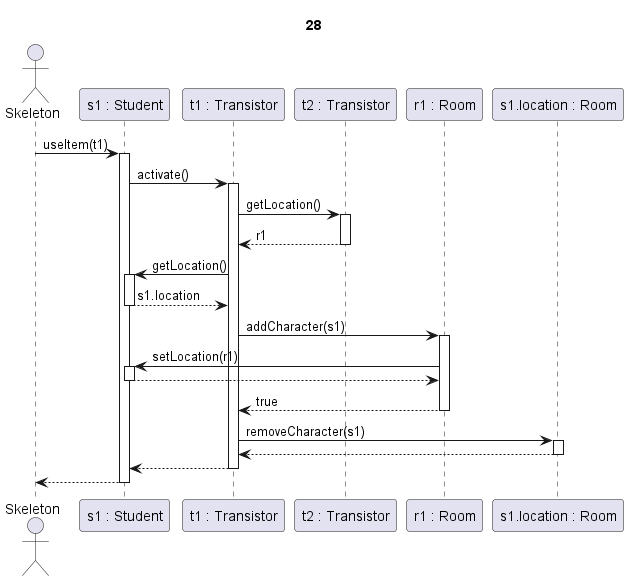

The diagram above was rendered by PlantUML. Its source (embedded in the PNG):
@startuml transistor use

title 28

actor Skeleton as sk
participant "s1 : Student" as s
participant "t1 : Transistor" as t1
participant "t2 : Transistor" as t2
participant "r1 : Room" as r
participant "s1.location : Room" as r2

sk -> s ++: useItem(t1)

s->t1 ++: activate()

t1 -> t2 ++: getLocation()
t2 --> t1 --: r1

t1 -> s ++: getLocation()
s --> t1 --: s1.location

t1 -> r ++: addCharacter(s1)

r->s ++: setLocation(r1)
s-->r --:

r-->t1 --: true

t1 -> r2 ++: removeCharacter(s1)
r2 --> t1 --:

'és akkor ide kéne még a gázos szoba lefutás, vagy kérdésként, vagy külön use-case-ben...'



t1 --> s --: 

s-->sk --:

@enduml